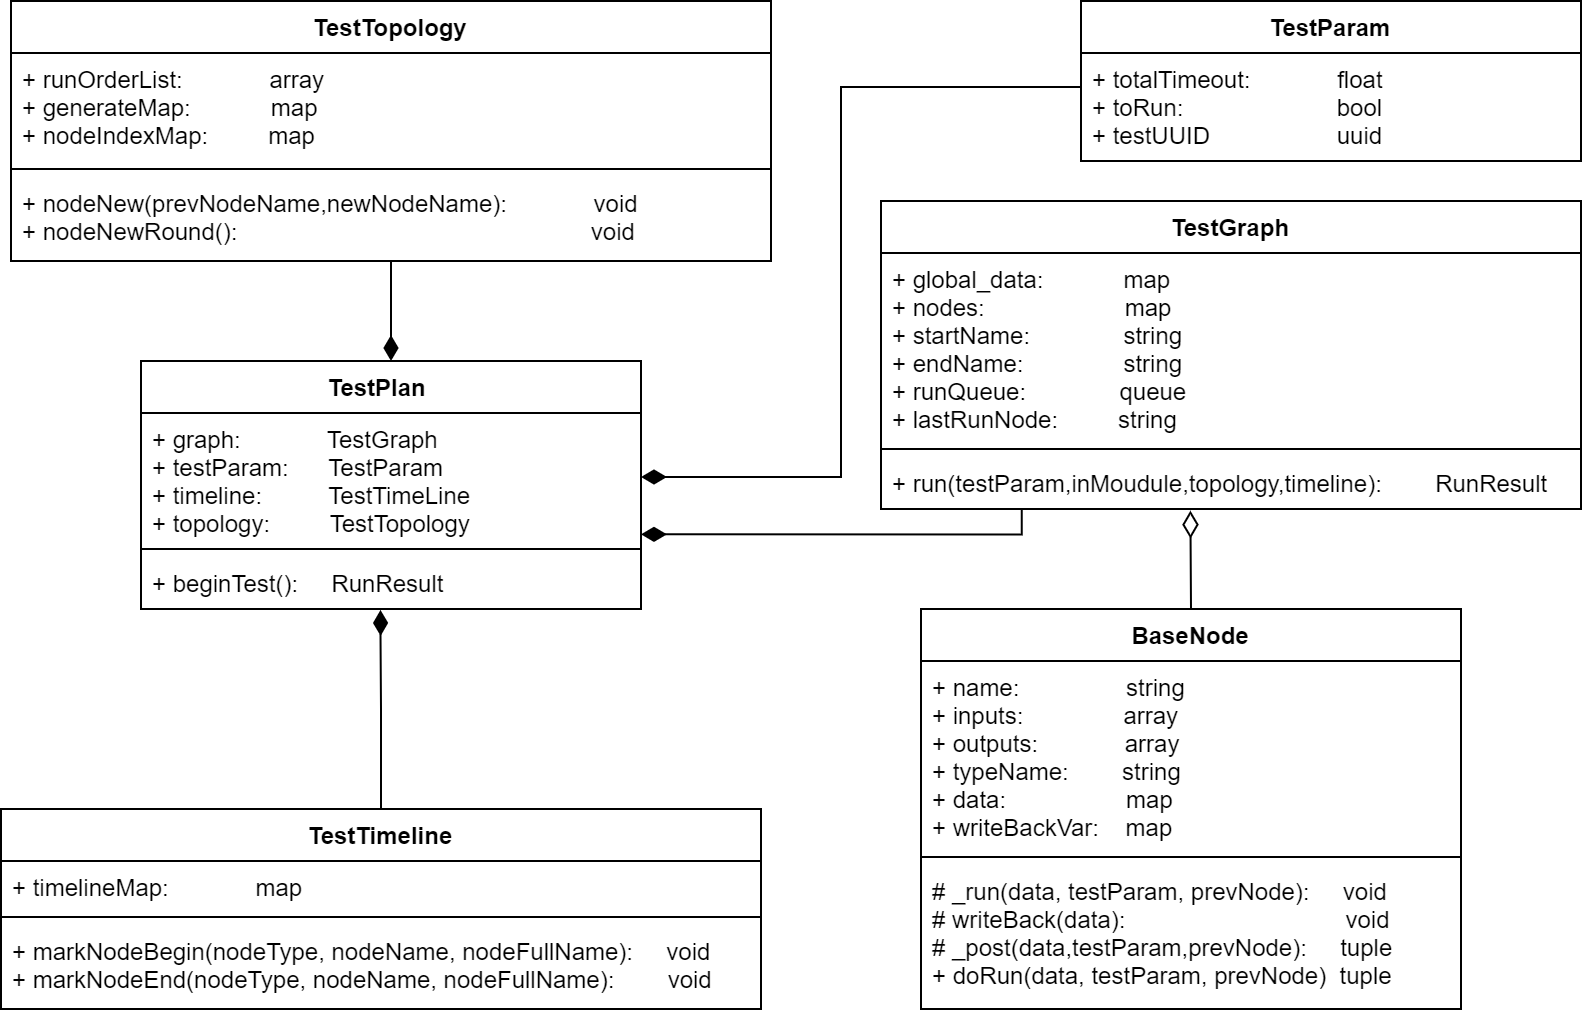

The diagram above was exported from draw.io. Its source (the exported page's mxGraphModel, read from the mxfile embedded in the PNG):
<mxGraphModel dx="993" dy="1825" grid="1" gridSize="10" guides="1" tooltips="1" connect="1" arrows="1" fold="1" page="1" pageScale="1" pageWidth="827" pageHeight="1169" math="0" shadow="0">
  <root>
    <mxCell id="0" />
    <mxCell id="1" parent="0" />
    <mxCell id="PdTWPtPO5vzZjj6YBpvk-1" value="TestPlan    " style="swimlane;fontStyle=1;align=center;verticalAlign=top;childLayout=stackLayout;horizontal=1;startSize=26;horizontalStack=0;resizeParent=1;resizeParentMax=0;resizeLast=0;collapsible=1;marginBottom=0;" vertex="1" parent="1">
      <mxGeometry x="200" y="120" width="250" height="124" as="geometry" />
    </mxCell>
    <mxCell id="PdTWPtPO5vzZjj6YBpvk-2" value="+ graph:             TestGraph&#10;+ testParam:      TestParam&#10;+ timeline:          TestTimeLine&#10;+ topology:         TestTopology" style="text;strokeColor=none;fillColor=none;align=left;verticalAlign=top;spacingLeft=4;spacingRight=4;overflow=hidden;rotatable=0;points=[[0,0.5],[1,0.5]];portConstraint=eastwest;" vertex="1" parent="PdTWPtPO5vzZjj6YBpvk-1">
      <mxGeometry y="26" width="250" height="64" as="geometry" />
    </mxCell>
    <mxCell id="PdTWPtPO5vzZjj6YBpvk-3" value="" style="line;strokeWidth=1;fillColor=none;align=left;verticalAlign=middle;spacingTop=-1;spacingLeft=3;spacingRight=3;rotatable=0;labelPosition=right;points=[];portConstraint=eastwest;strokeColor=inherit;" vertex="1" parent="PdTWPtPO5vzZjj6YBpvk-1">
      <mxGeometry y="90" width="250" height="8" as="geometry" />
    </mxCell>
    <mxCell id="PdTWPtPO5vzZjj6YBpvk-4" value="+ beginTest():     RunResult" style="text;strokeColor=none;fillColor=none;align=left;verticalAlign=top;spacingLeft=4;spacingRight=4;overflow=hidden;rotatable=0;points=[[0,0.5],[1,0.5]];portConstraint=eastwest;" vertex="1" parent="PdTWPtPO5vzZjj6YBpvk-1">
      <mxGeometry y="98" width="250" height="26" as="geometry" />
    </mxCell>
    <mxCell id="PdTWPtPO5vzZjj6YBpvk-5" value="TestParam" style="swimlane;fontStyle=1;align=center;verticalAlign=top;childLayout=stackLayout;horizontal=1;startSize=26;horizontalStack=0;resizeParent=1;resizeParentMax=0;resizeLast=0;collapsible=1;marginBottom=0;" vertex="1" parent="1">
      <mxGeometry x="670" y="-60" width="250" height="80" as="geometry" />
    </mxCell>
    <mxCell id="PdTWPtPO5vzZjj6YBpvk-6" value="+ totalTimeout:             float&#10;+ toRun:                       bool&#10;+ testUUID                   uuid" style="text;strokeColor=none;fillColor=none;align=left;verticalAlign=top;spacingLeft=4;spacingRight=4;overflow=hidden;rotatable=0;points=[[0,0.5],[1,0.5]];portConstraint=eastwest;" vertex="1" parent="PdTWPtPO5vzZjj6YBpvk-5">
      <mxGeometry y="26" width="250" height="54" as="geometry" />
    </mxCell>
    <mxCell id="PdTWPtPO5vzZjj6YBpvk-20" style="edgeStyle=orthogonalEdgeStyle;rounded=0;orthogonalLoop=1;jettySize=auto;html=1;exitX=0.5;exitY=0;exitDx=0;exitDy=0;entryX=0.479;entryY=1.019;entryDx=0;entryDy=0;startArrow=none;startFill=0;endArrow=diamondThin;endFill=1;entryPerimeter=0;endSize=10;" edge="1" parent="1" source="PdTWPtPO5vzZjj6YBpvk-9" target="PdTWPtPO5vzZjj6YBpvk-4">
      <mxGeometry relative="1" as="geometry" />
    </mxCell>
    <mxCell id="PdTWPtPO5vzZjj6YBpvk-9" value="TestTimeline" style="swimlane;fontStyle=1;align=center;verticalAlign=top;childLayout=stackLayout;horizontal=1;startSize=26;horizontalStack=0;resizeParent=1;resizeParentMax=0;resizeLast=0;collapsible=1;marginBottom=0;" vertex="1" parent="1">
      <mxGeometry x="130" y="344" width="380" height="100" as="geometry" />
    </mxCell>
    <mxCell id="PdTWPtPO5vzZjj6YBpvk-10" value="+ timelineMap:             map&#10;" style="text;strokeColor=none;fillColor=none;align=left;verticalAlign=top;spacingLeft=4;spacingRight=4;overflow=hidden;rotatable=0;points=[[0,0.5],[1,0.5]];portConstraint=eastwest;" vertex="1" parent="PdTWPtPO5vzZjj6YBpvk-9">
      <mxGeometry y="26" width="380" height="24" as="geometry" />
    </mxCell>
    <mxCell id="PdTWPtPO5vzZjj6YBpvk-11" value="" style="line;strokeWidth=1;fillColor=none;align=left;verticalAlign=middle;spacingTop=-1;spacingLeft=3;spacingRight=3;rotatable=0;labelPosition=right;points=[];portConstraint=eastwest;strokeColor=inherit;" vertex="1" parent="PdTWPtPO5vzZjj6YBpvk-9">
      <mxGeometry y="50" width="380" height="8" as="geometry" />
    </mxCell>
    <mxCell id="PdTWPtPO5vzZjj6YBpvk-12" value="+ markNodeBegin(nodeType, nodeName, nodeFullName):     void&#10;+ markNodeEnd(nodeType, nodeName, nodeFullName):        void" style="text;strokeColor=none;fillColor=none;align=left;verticalAlign=top;spacingLeft=4;spacingRight=4;overflow=hidden;rotatable=0;points=[[0,0.5],[1,0.5]];portConstraint=eastwest;" vertex="1" parent="PdTWPtPO5vzZjj6YBpvk-9">
      <mxGeometry y="58" width="380" height="42" as="geometry" />
    </mxCell>
    <mxCell id="PdTWPtPO5vzZjj6YBpvk-18" style="edgeStyle=orthogonalEdgeStyle;rounded=0;orthogonalLoop=1;jettySize=auto;html=1;exitX=0.201;exitY=1.005;exitDx=0;exitDy=0;entryX=1;entryY=0.948;entryDx=0;entryDy=0;startArrow=none;startFill=0;endArrow=diamondThin;endFill=1;entryPerimeter=0;exitPerimeter=0;endSize=10;" edge="1" parent="1" source="PdTWPtPO5vzZjj6YBpvk-16" target="PdTWPtPO5vzZjj6YBpvk-2">
      <mxGeometry relative="1" as="geometry">
        <Array as="points">
          <mxPoint x="640" y="207" />
        </Array>
      </mxGeometry>
    </mxCell>
    <mxCell id="PdTWPtPO5vzZjj6YBpvk-13" value="TestGraph" style="swimlane;fontStyle=1;align=center;verticalAlign=top;childLayout=stackLayout;horizontal=1;startSize=26;horizontalStack=0;resizeParent=1;resizeParentMax=0;resizeLast=0;collapsible=1;marginBottom=0;" vertex="1" parent="1">
      <mxGeometry x="570" y="40" width="350" height="154" as="geometry" />
    </mxCell>
    <mxCell id="PdTWPtPO5vzZjj6YBpvk-14" value="+ global_data:            map&#10;+ nodes:                     map&#10;+ startName:              string&#10;+ endName:               string&#10;+ runQueue:                  queue&#10;+ lastRunNode:           string" style="text;strokeColor=none;fillColor=none;align=left;verticalAlign=top;spacingLeft=4;spacingRight=4;overflow=hidden;rotatable=0;points=[[0,0.5],[1,0.5]];portConstraint=eastwest;" vertex="1" parent="PdTWPtPO5vzZjj6YBpvk-13">
      <mxGeometry y="26" width="350" height="94" as="geometry" />
    </mxCell>
    <mxCell id="PdTWPtPO5vzZjj6YBpvk-15" value="" style="line;strokeWidth=1;fillColor=none;align=left;verticalAlign=middle;spacingTop=-1;spacingLeft=3;spacingRight=3;rotatable=0;labelPosition=right;points=[];portConstraint=eastwest;strokeColor=inherit;" vertex="1" parent="PdTWPtPO5vzZjj6YBpvk-13">
      <mxGeometry y="120" width="350" height="8" as="geometry" />
    </mxCell>
    <mxCell id="PdTWPtPO5vzZjj6YBpvk-16" value="+ run(testParam,inMoudule,topology,timeline):        RunResult&#10;" style="text;strokeColor=none;fillColor=none;align=left;verticalAlign=top;spacingLeft=4;spacingRight=4;overflow=hidden;rotatable=0;points=[[0,0.5],[1,0.5]];portConstraint=eastwest;" vertex="1" parent="PdTWPtPO5vzZjj6YBpvk-13">
      <mxGeometry y="128" width="350" height="26" as="geometry" />
    </mxCell>
    <mxCell id="PdTWPtPO5vzZjj6YBpvk-17" style="edgeStyle=orthogonalEdgeStyle;rounded=0;orthogonalLoop=1;jettySize=auto;html=1;exitX=0;exitY=0.5;exitDx=0;exitDy=0;entryX=1;entryY=0.5;entryDx=0;entryDy=0;endArrow=diamondThin;endFill=1;endSize=10;" edge="1" parent="1" source="PdTWPtPO5vzZjj6YBpvk-6" target="PdTWPtPO5vzZjj6YBpvk-2">
      <mxGeometry relative="1" as="geometry">
        <Array as="points">
          <mxPoint x="550" y="-17" />
          <mxPoint x="550" y="178" />
        </Array>
      </mxGeometry>
    </mxCell>
    <mxCell id="PdTWPtPO5vzZjj6YBpvk-25" style="edgeStyle=orthogonalEdgeStyle;rounded=0;orthogonalLoop=1;jettySize=auto;html=1;entryX=0.5;entryY=0;entryDx=0;entryDy=0;startArrow=none;startFill=0;endArrow=diamondThin;endFill=1;endSize=10;" edge="1" parent="1" source="PdTWPtPO5vzZjj6YBpvk-21" target="PdTWPtPO5vzZjj6YBpvk-1">
      <mxGeometry relative="1" as="geometry" />
    </mxCell>
    <mxCell id="PdTWPtPO5vzZjj6YBpvk-21" value="TestTopology" style="swimlane;fontStyle=1;align=center;verticalAlign=top;childLayout=stackLayout;horizontal=1;startSize=26;horizontalStack=0;resizeParent=1;resizeParentMax=0;resizeLast=0;collapsible=1;marginBottom=0;" vertex="1" parent="1">
      <mxGeometry x="135" y="-60" width="380" height="130" as="geometry" />
    </mxCell>
    <mxCell id="PdTWPtPO5vzZjj6YBpvk-22" value="+ runOrderList:             array&#10;+ generateMap:            map&#10;+ nodeIndexMap:         map" style="text;strokeColor=none;fillColor=none;align=left;verticalAlign=top;spacingLeft=4;spacingRight=4;overflow=hidden;rotatable=0;points=[[0,0.5],[1,0.5]];portConstraint=eastwest;" vertex="1" parent="PdTWPtPO5vzZjj6YBpvk-21">
      <mxGeometry y="26" width="380" height="54" as="geometry" />
    </mxCell>
    <mxCell id="PdTWPtPO5vzZjj6YBpvk-23" value="" style="line;strokeWidth=1;fillColor=none;align=left;verticalAlign=middle;spacingTop=-1;spacingLeft=3;spacingRight=3;rotatable=0;labelPosition=right;points=[];portConstraint=eastwest;strokeColor=inherit;" vertex="1" parent="PdTWPtPO5vzZjj6YBpvk-21">
      <mxGeometry y="80" width="380" height="8" as="geometry" />
    </mxCell>
    <mxCell id="PdTWPtPO5vzZjj6YBpvk-24" value="+ nodeNew(prevNodeName,newNodeName):             void&#10;+ nodeNewRound():                                                     void" style="text;strokeColor=none;fillColor=none;align=left;verticalAlign=top;spacingLeft=4;spacingRight=4;overflow=hidden;rotatable=0;points=[[0,0.5],[1,0.5]];portConstraint=eastwest;" vertex="1" parent="PdTWPtPO5vzZjj6YBpvk-21">
      <mxGeometry y="88" width="380" height="42" as="geometry" />
    </mxCell>
    <mxCell id="PdTWPtPO5vzZjj6YBpvk-30" style="edgeStyle=orthogonalEdgeStyle;rounded=0;orthogonalLoop=1;jettySize=auto;html=1;exitX=0.5;exitY=0;exitDx=0;exitDy=0;entryX=0.442;entryY=1.032;entryDx=0;entryDy=0;entryPerimeter=0;startArrow=none;startFill=0;endArrow=diamondThin;endFill=0;endSize=11;" edge="1" parent="1" source="PdTWPtPO5vzZjj6YBpvk-26" target="PdTWPtPO5vzZjj6YBpvk-16">
      <mxGeometry relative="1" as="geometry" />
    </mxCell>
    <mxCell id="PdTWPtPO5vzZjj6YBpvk-26" value="BaseNode" style="swimlane;fontStyle=1;align=center;verticalAlign=top;childLayout=stackLayout;horizontal=1;startSize=26;horizontalStack=0;resizeParent=1;resizeParentMax=0;resizeLast=0;collapsible=1;marginBottom=0;" vertex="1" parent="1">
      <mxGeometry x="590" y="244" width="270" height="200" as="geometry" />
    </mxCell>
    <mxCell id="PdTWPtPO5vzZjj6YBpvk-27" value="+ name:                string&#10;+ inputs:               array&#10;+ outputs:             array&#10;+ typeName:        string&#10;+ data:                  map&#10;+ writeBackVar:    map" style="text;strokeColor=none;fillColor=none;align=left;verticalAlign=top;spacingLeft=4;spacingRight=4;overflow=hidden;rotatable=0;points=[[0,0.5],[1,0.5]];portConstraint=eastwest;" vertex="1" parent="PdTWPtPO5vzZjj6YBpvk-26">
      <mxGeometry y="26" width="270" height="94" as="geometry" />
    </mxCell>
    <mxCell id="PdTWPtPO5vzZjj6YBpvk-28" value="" style="line;strokeWidth=1;fillColor=none;align=left;verticalAlign=middle;spacingTop=-1;spacingLeft=3;spacingRight=3;rotatable=0;labelPosition=right;points=[];portConstraint=eastwest;strokeColor=inherit;" vertex="1" parent="PdTWPtPO5vzZjj6YBpvk-26">
      <mxGeometry y="120" width="270" height="8" as="geometry" />
    </mxCell>
    <mxCell id="PdTWPtPO5vzZjj6YBpvk-29" value="# _run(data, testParam, prevNode):     void&#10;# writeBack(data):                                 void&#10;# _post(data,testParam,prevNode):     tuple&#10;+ doRun(data, testParam, prevNode)  tuple" style="text;strokeColor=none;fillColor=none;align=left;verticalAlign=top;spacingLeft=4;spacingRight=4;overflow=hidden;rotatable=0;points=[[0,0.5],[1,0.5]];portConstraint=eastwest;" vertex="1" parent="PdTWPtPO5vzZjj6YBpvk-26">
      <mxGeometry y="128" width="270" height="72" as="geometry" />
    </mxCell>
  </root>
</mxGraphModel>